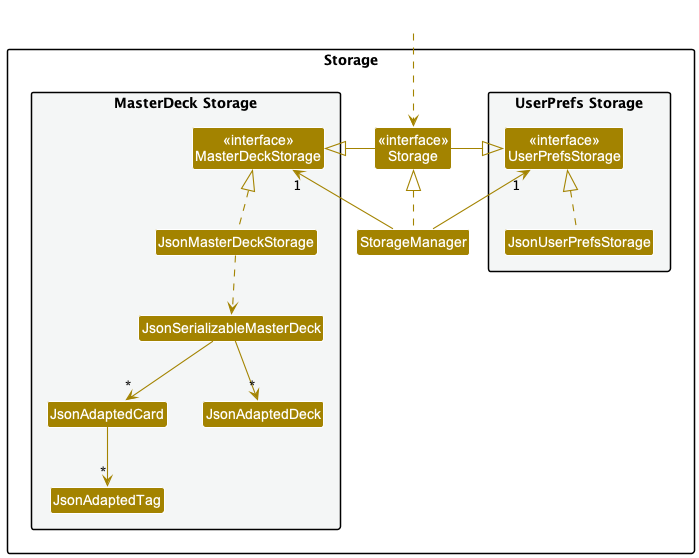

The diagram above was rendered by PlantUML. Its source (embedded in the PNG):
@startuml
!include style.puml
skinparam arrowThickness 1.1
skinparam arrowColor STORAGE_COLOR
skinparam classBackgroundColor STORAGE_COLOR

package Storage as PackageStorage {

package "UserPrefs Storage" #F4F6F6{
Class "<<interface>>\nUserPrefsStorage" as UserPrefsStorage
Class JsonUserPrefsStorage
}

Class "<<interface>>\nStorage" as Storage
Class StorageManager

package "MasterDeck Storage" #F4F6F6{
Class "<<interface>>\nMasterDeckStorage" as MasterDeckStorage
Class JsonMasterDeckStorage
Class JsonSerializableMasterDeck
Class JsonAdaptedCard
Class JsonAdaptedDeck
Class JsonAdaptedTag
}

}

Class HiddenOutside #FFFFFF
HiddenOutside ..> Storage

StorageManager .up.|> Storage
StorageManager -up-> "1" UserPrefsStorage
StorageManager -up-> "1" MasterDeckStorage

Storage -left-|> UserPrefsStorage
Storage -right-|> MasterDeckStorage

JsonUserPrefsStorage .up.|> UserPrefsStorage
JsonMasterDeckStorage .up.|> MasterDeckStorage
JsonMasterDeckStorage ..> JsonSerializableMasterDeck
JsonSerializableMasterDeck --> "*" JsonAdaptedCard
JsonSerializableMasterDeck --> "*" JsonAdaptedDeck
JsonAdaptedCard --> "*" JsonAdaptedTag

@enduml